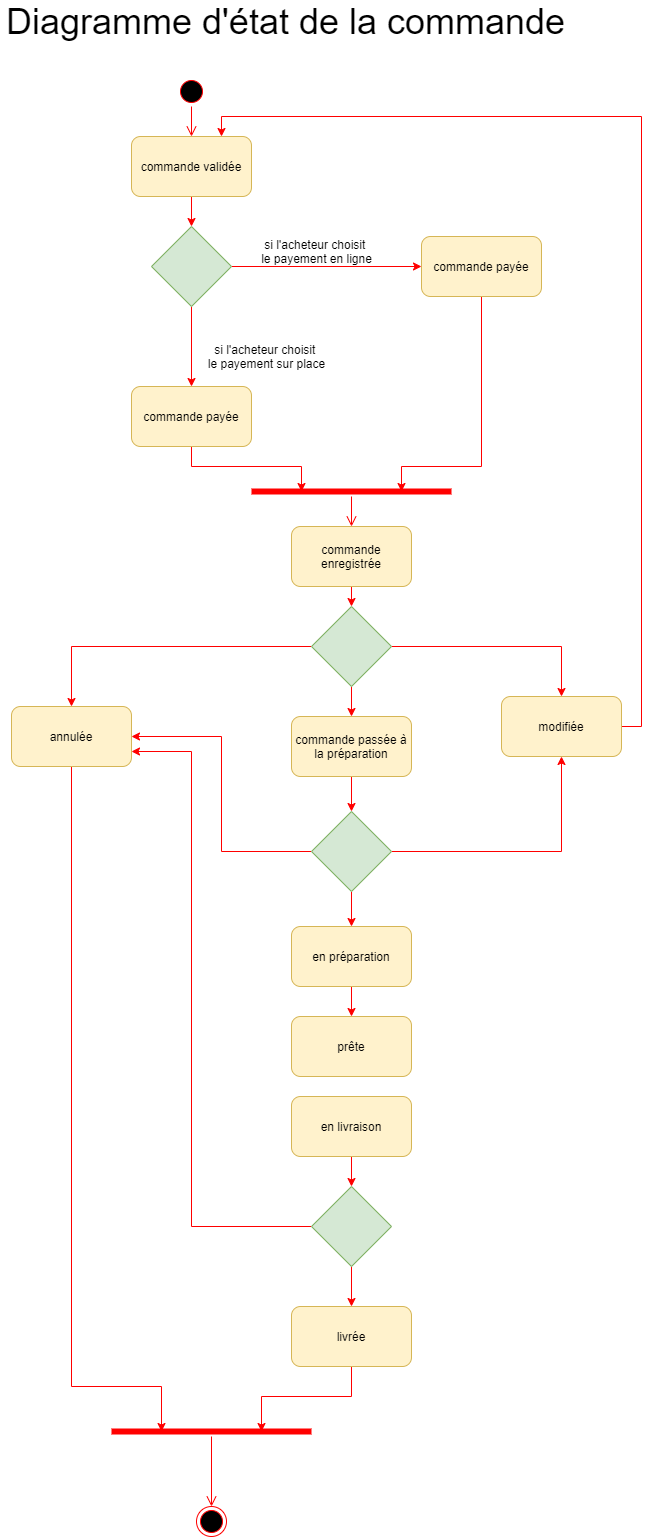

The diagram above was exported from draw.io. Its source (the exported page's mxGraphModel, read from the mxfile embedded in the PNG):
<mxGraphModel dx="1422" dy="1931" grid="1" gridSize="10" guides="1" tooltips="1" connect="1" arrows="1" fold="1" page="1" pageScale="1" pageWidth="827" pageHeight="1169" math="0" shadow="0">
  <root>
    <mxCell id="0" />
    <mxCell id="1" parent="0" />
    <mxCell id="_wV2vPDIMWJDzlIp7z6b-3" value="" style="ellipse;html=1;shape=startState;fillColor=#000000;strokeColor=#ff0000;" parent="1" vertex="1">
      <mxGeometry x="305" y="-210" width="30" height="30" as="geometry" />
    </mxCell>
    <mxCell id="_wV2vPDIMWJDzlIp7z6b-4" value="" style="edgeStyle=orthogonalEdgeStyle;html=1;verticalAlign=bottom;endArrow=open;endSize=8;strokeColor=#ff0000;" parent="1" source="_wV2vPDIMWJDzlIp7z6b-3" edge="1">
      <mxGeometry relative="1" as="geometry">
        <mxPoint x="320" y="-150" as="targetPoint" />
        <Array as="points">
          <mxPoint x="320" y="-150" />
          <mxPoint x="320" y="-150" />
        </Array>
      </mxGeometry>
    </mxCell>
    <mxCell id="g8yWD3lEfeN7bD3BDwLx-7" style="edgeStyle=orthogonalEdgeStyle;rounded=0;orthogonalLoop=1;jettySize=auto;html=1;exitX=0.5;exitY=1;exitDx=0;exitDy=0;entryX=0.5;entryY=0;entryDx=0;entryDy=0;strokeColor=#FF0000;" edge="1" parent="1" source="g8yWD3lEfeN7bD3BDwLx-3" target="g8yWD3lEfeN7bD3BDwLx-6">
      <mxGeometry relative="1" as="geometry" />
    </mxCell>
    <mxCell id="g8yWD3lEfeN7bD3BDwLx-3" value="commande validée" style="rounded=1;whiteSpace=wrap;html=1;fillColor=#fff2cc;strokeColor=#d6b656;" vertex="1" parent="1">
      <mxGeometry x="260" y="-150" width="120" height="60" as="geometry" />
    </mxCell>
    <mxCell id="g8yWD3lEfeN7bD3BDwLx-15" style="edgeStyle=orthogonalEdgeStyle;rounded=0;orthogonalLoop=1;jettySize=auto;html=1;exitX=0.5;exitY=1;exitDx=0;exitDy=0;entryX=0.75;entryY=0.5;entryDx=0;entryDy=0;entryPerimeter=0;strokeColor=#FF0000;" edge="1" parent="1" source="g8yWD3lEfeN7bD3BDwLx-4" target="g8yWD3lEfeN7bD3BDwLx-12">
      <mxGeometry relative="1" as="geometry">
        <Array as="points">
          <mxPoint x="610" y="180" />
          <mxPoint x="530" y="180" />
        </Array>
      </mxGeometry>
    </mxCell>
    <mxCell id="g8yWD3lEfeN7bD3BDwLx-4" value="commande payée" style="rounded=1;whiteSpace=wrap;html=1;fillColor=#fff2cc;strokeColor=#d6b656;" vertex="1" parent="1">
      <mxGeometry x="550" y="-50" width="120" height="60" as="geometry" />
    </mxCell>
    <mxCell id="g8yWD3lEfeN7bD3BDwLx-14" style="edgeStyle=orthogonalEdgeStyle;rounded=0;orthogonalLoop=1;jettySize=auto;html=1;exitX=0.5;exitY=1;exitDx=0;exitDy=0;entryX=0.25;entryY=0.5;entryDx=0;entryDy=0;entryPerimeter=0;strokeColor=#FF0000;" edge="1" parent="1" source="g8yWD3lEfeN7bD3BDwLx-5" target="g8yWD3lEfeN7bD3BDwLx-12">
      <mxGeometry relative="1" as="geometry" />
    </mxCell>
    <mxCell id="g8yWD3lEfeN7bD3BDwLx-5" value="commande payée" style="rounded=1;whiteSpace=wrap;html=1;fillColor=#fff2cc;strokeColor=#d6b656;" vertex="1" parent="1">
      <mxGeometry x="260" y="100" width="120" height="60" as="geometry" />
    </mxCell>
    <mxCell id="g8yWD3lEfeN7bD3BDwLx-8" style="edgeStyle=orthogonalEdgeStyle;rounded=0;orthogonalLoop=1;jettySize=auto;html=1;exitX=1;exitY=0.5;exitDx=0;exitDy=0;strokeColor=#FF0000;" edge="1" parent="1" source="g8yWD3lEfeN7bD3BDwLx-6" target="g8yWD3lEfeN7bD3BDwLx-4">
      <mxGeometry relative="1" as="geometry" />
    </mxCell>
    <mxCell id="g8yWD3lEfeN7bD3BDwLx-10" style="edgeStyle=orthogonalEdgeStyle;rounded=0;orthogonalLoop=1;jettySize=auto;html=1;exitX=0.5;exitY=1;exitDx=0;exitDy=0;entryX=0.5;entryY=0;entryDx=0;entryDy=0;strokeColor=#FF0000;" edge="1" parent="1" source="g8yWD3lEfeN7bD3BDwLx-6" target="g8yWD3lEfeN7bD3BDwLx-5">
      <mxGeometry relative="1" as="geometry" />
    </mxCell>
    <mxCell id="g8yWD3lEfeN7bD3BDwLx-6" value="" style="rhombus;whiteSpace=wrap;html=1;fillColor=#d5e8d4;strokeColor=#82b366;" vertex="1" parent="1">
      <mxGeometry x="280" y="-60" width="80" height="80" as="geometry" />
    </mxCell>
    <mxCell id="g8yWD3lEfeN7bD3BDwLx-9" value="si l'acheteur choisit&amp;nbsp;&lt;br&gt;le payement en ligne" style="text;html=1;align=center;verticalAlign=middle;resizable=0;points=[];autosize=1;" vertex="1" parent="1">
      <mxGeometry x="380" y="-50" width="130" height="30" as="geometry" />
    </mxCell>
    <mxCell id="g8yWD3lEfeN7bD3BDwLx-11" value="si l'acheteur choisit&amp;nbsp;&lt;br&gt;le payement sur place" style="text;html=1;align=center;verticalAlign=middle;resizable=0;points=[];autosize=1;" vertex="1" parent="1">
      <mxGeometry x="330" y="55" width="130" height="30" as="geometry" />
    </mxCell>
    <mxCell id="g8yWD3lEfeN7bD3BDwLx-12" value="" style="shape=line;html=1;strokeWidth=6;strokeColor=#ff0000;" vertex="1" parent="1">
      <mxGeometry x="380" y="200" width="200" height="10" as="geometry" />
    </mxCell>
    <mxCell id="g8yWD3lEfeN7bD3BDwLx-13" value="" style="edgeStyle=orthogonalEdgeStyle;html=1;verticalAlign=bottom;endArrow=open;endSize=8;strokeColor=#ff0000;entryX=0.5;entryY=0;entryDx=0;entryDy=0;" edge="1" source="g8yWD3lEfeN7bD3BDwLx-12" parent="1" target="g8yWD3lEfeN7bD3BDwLx-16">
      <mxGeometry relative="1" as="geometry">
        <mxPoint x="480" y="280" as="targetPoint" />
      </mxGeometry>
    </mxCell>
    <mxCell id="g8yWD3lEfeN7bD3BDwLx-33" style="edgeStyle=orthogonalEdgeStyle;rounded=0;orthogonalLoop=1;jettySize=auto;html=1;exitX=0.5;exitY=1;exitDx=0;exitDy=0;entryX=0.5;entryY=0;entryDx=0;entryDy=0;strokeColor=#FF0000;" edge="1" parent="1" source="g8yWD3lEfeN7bD3BDwLx-16" target="g8yWD3lEfeN7bD3BDwLx-32">
      <mxGeometry relative="1" as="geometry" />
    </mxCell>
    <mxCell id="g8yWD3lEfeN7bD3BDwLx-16" value="commande enregistrée" style="rounded=1;whiteSpace=wrap;html=1;fillColor=#fff2cc;strokeColor=#d6b656;" vertex="1" parent="1">
      <mxGeometry x="420" y="240" width="120" height="60" as="geometry" />
    </mxCell>
    <mxCell id="g8yWD3lEfeN7bD3BDwLx-27" style="edgeStyle=orthogonalEdgeStyle;rounded=0;orthogonalLoop=1;jettySize=auto;html=1;exitX=0.5;exitY=1;exitDx=0;exitDy=0;entryX=0.5;entryY=0;entryDx=0;entryDy=0;strokeColor=#FF0000;" edge="1" parent="1" source="g8yWD3lEfeN7bD3BDwLx-17" target="g8yWD3lEfeN7bD3BDwLx-26">
      <mxGeometry relative="1" as="geometry" />
    </mxCell>
    <mxCell id="g8yWD3lEfeN7bD3BDwLx-17" value="commande passée à la préparation" style="rounded=1;whiteSpace=wrap;html=1;fillColor=#fff2cc;strokeColor=#d6b656;" vertex="1" parent="1">
      <mxGeometry x="420" y="430" width="120" height="60" as="geometry" />
    </mxCell>
    <mxCell id="g8yWD3lEfeN7bD3BDwLx-22" style="edgeStyle=orthogonalEdgeStyle;rounded=0;orthogonalLoop=1;jettySize=auto;html=1;exitX=0.5;exitY=1;exitDx=0;exitDy=0;entryX=0.5;entryY=0;entryDx=0;entryDy=0;strokeColor=#FF0000;" edge="1" parent="1" source="g8yWD3lEfeN7bD3BDwLx-19" target="g8yWD3lEfeN7bD3BDwLx-21">
      <mxGeometry relative="1" as="geometry" />
    </mxCell>
    <mxCell id="g8yWD3lEfeN7bD3BDwLx-19" value="en préparation" style="rounded=1;whiteSpace=wrap;html=1;fillColor=#fff2cc;strokeColor=#d6b656;" vertex="1" parent="1">
      <mxGeometry x="420" y="640" width="120" height="60" as="geometry" />
    </mxCell>
    <mxCell id="g8yWD3lEfeN7bD3BDwLx-21" value="prête" style="rounded=1;whiteSpace=wrap;html=1;fillColor=#fff2cc;strokeColor=#d6b656;" vertex="1" parent="1">
      <mxGeometry x="420" y="730" width="120" height="60" as="geometry" />
    </mxCell>
    <mxCell id="g8yWD3lEfeN7bD3BDwLx-48" style="edgeStyle=orthogonalEdgeStyle;rounded=0;orthogonalLoop=1;jettySize=auto;html=1;exitX=0.5;exitY=1;exitDx=0;exitDy=0;entryX=0.5;entryY=0;entryDx=0;entryDy=0;strokeColor=#FF0000;" edge="1" parent="1" source="g8yWD3lEfeN7bD3BDwLx-23" target="g8yWD3lEfeN7bD3BDwLx-47">
      <mxGeometry relative="1" as="geometry" />
    </mxCell>
    <mxCell id="g8yWD3lEfeN7bD3BDwLx-23" value="en livraison" style="rounded=1;whiteSpace=wrap;html=1;fillColor=#fff2cc;strokeColor=#d6b656;" vertex="1" parent="1">
      <mxGeometry x="420" y="810" width="120" height="60" as="geometry" />
    </mxCell>
    <mxCell id="g8yWD3lEfeN7bD3BDwLx-55" style="edgeStyle=orthogonalEdgeStyle;rounded=0;orthogonalLoop=1;jettySize=auto;html=1;exitX=0.5;exitY=1;exitDx=0;exitDy=0;entryX=0.75;entryY=0.5;entryDx=0;entryDy=0;entryPerimeter=0;strokeColor=#FF0000;" edge="1" parent="1" source="g8yWD3lEfeN7bD3BDwLx-24" target="g8yWD3lEfeN7bD3BDwLx-53">
      <mxGeometry relative="1" as="geometry" />
    </mxCell>
    <mxCell id="g8yWD3lEfeN7bD3BDwLx-24" value="livrée" style="rounded=1;whiteSpace=wrap;html=1;fillColor=#fff2cc;strokeColor=#d6b656;" vertex="1" parent="1">
      <mxGeometry x="420" y="1020" width="120" height="60" as="geometry" />
    </mxCell>
    <mxCell id="g8yWD3lEfeN7bD3BDwLx-44" style="edgeStyle=orthogonalEdgeStyle;rounded=0;orthogonalLoop=1;jettySize=auto;html=1;exitX=0.5;exitY=1;exitDx=0;exitDy=0;entryX=0.5;entryY=0;entryDx=0;entryDy=0;strokeColor=#FF0000;" edge="1" parent="1" source="g8yWD3lEfeN7bD3BDwLx-26" target="g8yWD3lEfeN7bD3BDwLx-19">
      <mxGeometry relative="1" as="geometry" />
    </mxCell>
    <mxCell id="g8yWD3lEfeN7bD3BDwLx-45" style="edgeStyle=orthogonalEdgeStyle;rounded=0;orthogonalLoop=1;jettySize=auto;html=1;exitX=1;exitY=0.5;exitDx=0;exitDy=0;entryX=0.5;entryY=1;entryDx=0;entryDy=0;strokeColor=#FF0000;" edge="1" parent="1" source="g8yWD3lEfeN7bD3BDwLx-26" target="g8yWD3lEfeN7bD3BDwLx-31">
      <mxGeometry relative="1" as="geometry" />
    </mxCell>
    <mxCell id="g8yWD3lEfeN7bD3BDwLx-46" style="edgeStyle=orthogonalEdgeStyle;rounded=0;orthogonalLoop=1;jettySize=auto;html=1;exitX=0;exitY=0.5;exitDx=0;exitDy=0;entryX=1;entryY=0.5;entryDx=0;entryDy=0;strokeColor=#FF0000;" edge="1" parent="1" source="g8yWD3lEfeN7bD3BDwLx-26" target="g8yWD3lEfeN7bD3BDwLx-39">
      <mxGeometry relative="1" as="geometry" />
    </mxCell>
    <mxCell id="g8yWD3lEfeN7bD3BDwLx-26" value="" style="rhombus;whiteSpace=wrap;html=1;fillColor=#d5e8d4;strokeColor=#82b366;" vertex="1" parent="1">
      <mxGeometry x="440" y="525" width="80" height="80" as="geometry" />
    </mxCell>
    <mxCell id="g8yWD3lEfeN7bD3BDwLx-38" style="edgeStyle=orthogonalEdgeStyle;rounded=0;orthogonalLoop=1;jettySize=auto;html=1;exitX=1;exitY=0.5;exitDx=0;exitDy=0;entryX=0.75;entryY=0;entryDx=0;entryDy=0;strokeColor=#FF0000;" edge="1" parent="1" source="g8yWD3lEfeN7bD3BDwLx-31" target="g8yWD3lEfeN7bD3BDwLx-3">
      <mxGeometry relative="1" as="geometry" />
    </mxCell>
    <mxCell id="g8yWD3lEfeN7bD3BDwLx-31" value="modifiée" style="rounded=1;whiteSpace=wrap;html=1;fillColor=#fff2cc;strokeColor=#d6b656;" vertex="1" parent="1">
      <mxGeometry x="630" y="410" width="120" height="60" as="geometry" />
    </mxCell>
    <mxCell id="g8yWD3lEfeN7bD3BDwLx-41" style="edgeStyle=orthogonalEdgeStyle;rounded=0;orthogonalLoop=1;jettySize=auto;html=1;exitX=1;exitY=0.5;exitDx=0;exitDy=0;entryX=0.5;entryY=0;entryDx=0;entryDy=0;strokeColor=#FF0000;" edge="1" parent="1" source="g8yWD3lEfeN7bD3BDwLx-32" target="g8yWD3lEfeN7bD3BDwLx-31">
      <mxGeometry relative="1" as="geometry" />
    </mxCell>
    <mxCell id="g8yWD3lEfeN7bD3BDwLx-42" style="edgeStyle=orthogonalEdgeStyle;rounded=0;orthogonalLoop=1;jettySize=auto;html=1;exitX=0;exitY=0.5;exitDx=0;exitDy=0;strokeColor=#FF0000;entryX=0.5;entryY=0;entryDx=0;entryDy=0;" edge="1" parent="1" source="g8yWD3lEfeN7bD3BDwLx-32" target="g8yWD3lEfeN7bD3BDwLx-39">
      <mxGeometry relative="1" as="geometry">
        <mxPoint x="200" y="410" as="targetPoint" />
      </mxGeometry>
    </mxCell>
    <mxCell id="g8yWD3lEfeN7bD3BDwLx-43" style="edgeStyle=orthogonalEdgeStyle;rounded=0;orthogonalLoop=1;jettySize=auto;html=1;exitX=0.5;exitY=1;exitDx=0;exitDy=0;entryX=0.5;entryY=0;entryDx=0;entryDy=0;strokeColor=#FF0000;" edge="1" parent="1" source="g8yWD3lEfeN7bD3BDwLx-32" target="g8yWD3lEfeN7bD3BDwLx-17">
      <mxGeometry relative="1" as="geometry" />
    </mxCell>
    <mxCell id="g8yWD3lEfeN7bD3BDwLx-32" value="" style="rhombus;whiteSpace=wrap;html=1;fillColor=#d5e8d4;strokeColor=#82b366;" vertex="1" parent="1">
      <mxGeometry x="440" y="320" width="80" height="80" as="geometry" />
    </mxCell>
    <mxCell id="g8yWD3lEfeN7bD3BDwLx-56" style="edgeStyle=orthogonalEdgeStyle;rounded=0;orthogonalLoop=1;jettySize=auto;html=1;exitX=0.5;exitY=1;exitDx=0;exitDy=0;entryX=0.25;entryY=0.5;entryDx=0;entryDy=0;entryPerimeter=0;strokeColor=#FF0000;" edge="1" parent="1" source="g8yWD3lEfeN7bD3BDwLx-39" target="g8yWD3lEfeN7bD3BDwLx-53">
      <mxGeometry relative="1" as="geometry">
        <Array as="points">
          <mxPoint x="200" y="1100" />
          <mxPoint x="290" y="1100" />
        </Array>
      </mxGeometry>
    </mxCell>
    <mxCell id="g8yWD3lEfeN7bD3BDwLx-39" value="annulée" style="rounded=1;whiteSpace=wrap;html=1;fillColor=#fff2cc;strokeColor=#d6b656;" vertex="1" parent="1">
      <mxGeometry x="140" y="420" width="120" height="60" as="geometry" />
    </mxCell>
    <mxCell id="g8yWD3lEfeN7bD3BDwLx-50" style="edgeStyle=orthogonalEdgeStyle;rounded=0;orthogonalLoop=1;jettySize=auto;html=1;exitX=0;exitY=0.5;exitDx=0;exitDy=0;entryX=1;entryY=0.75;entryDx=0;entryDy=0;strokeColor=#FF0000;" edge="1" parent="1" source="g8yWD3lEfeN7bD3BDwLx-47" target="g8yWD3lEfeN7bD3BDwLx-39">
      <mxGeometry relative="1" as="geometry">
        <Array as="points">
          <mxPoint x="320" y="940" />
          <mxPoint x="320" y="465" />
        </Array>
      </mxGeometry>
    </mxCell>
    <mxCell id="g8yWD3lEfeN7bD3BDwLx-51" style="edgeStyle=orthogonalEdgeStyle;rounded=0;orthogonalLoop=1;jettySize=auto;html=1;exitX=0.5;exitY=1;exitDx=0;exitDy=0;entryX=0.5;entryY=0;entryDx=0;entryDy=0;strokeColor=#FF0000;" edge="1" parent="1" source="g8yWD3lEfeN7bD3BDwLx-47" target="g8yWD3lEfeN7bD3BDwLx-24">
      <mxGeometry relative="1" as="geometry" />
    </mxCell>
    <mxCell id="g8yWD3lEfeN7bD3BDwLx-47" value="" style="rhombus;whiteSpace=wrap;html=1;fillColor=#d5e8d4;strokeColor=#82b366;" vertex="1" parent="1">
      <mxGeometry x="440" y="900" width="80" height="80" as="geometry" />
    </mxCell>
    <mxCell id="g8yWD3lEfeN7bD3BDwLx-52" value="" style="ellipse;html=1;shape=endState;fillColor=#000000;strokeColor=#ff0000;" vertex="1" parent="1">
      <mxGeometry x="325" y="1220" width="30" height="30" as="geometry" />
    </mxCell>
    <mxCell id="g8yWD3lEfeN7bD3BDwLx-53" value="" style="shape=line;html=1;strokeWidth=6;strokeColor=#ff0000;" vertex="1" parent="1">
      <mxGeometry x="240" y="1140" width="200" height="10" as="geometry" />
    </mxCell>
    <mxCell id="g8yWD3lEfeN7bD3BDwLx-54" value="" style="edgeStyle=orthogonalEdgeStyle;html=1;verticalAlign=bottom;endArrow=open;endSize=8;strokeColor=#ff0000;" edge="1" source="g8yWD3lEfeN7bD3BDwLx-53" parent="1">
      <mxGeometry relative="1" as="geometry">
        <mxPoint x="340" y="1220" as="targetPoint" />
      </mxGeometry>
    </mxCell>
    <mxCell id="g8yWD3lEfeN7bD3BDwLx-57" value="&lt;font style=&quot;font-size: 36px&quot;&gt;Diagramme d'état de la commande&lt;/font&gt;" style="text;html=1;align=center;verticalAlign=middle;resizable=0;points=[];autosize=1;" vertex="1" parent="1">
      <mxGeometry x="129" y="-280" width="570" height="30" as="geometry" />
    </mxCell>
  </root>
</mxGraphModel>